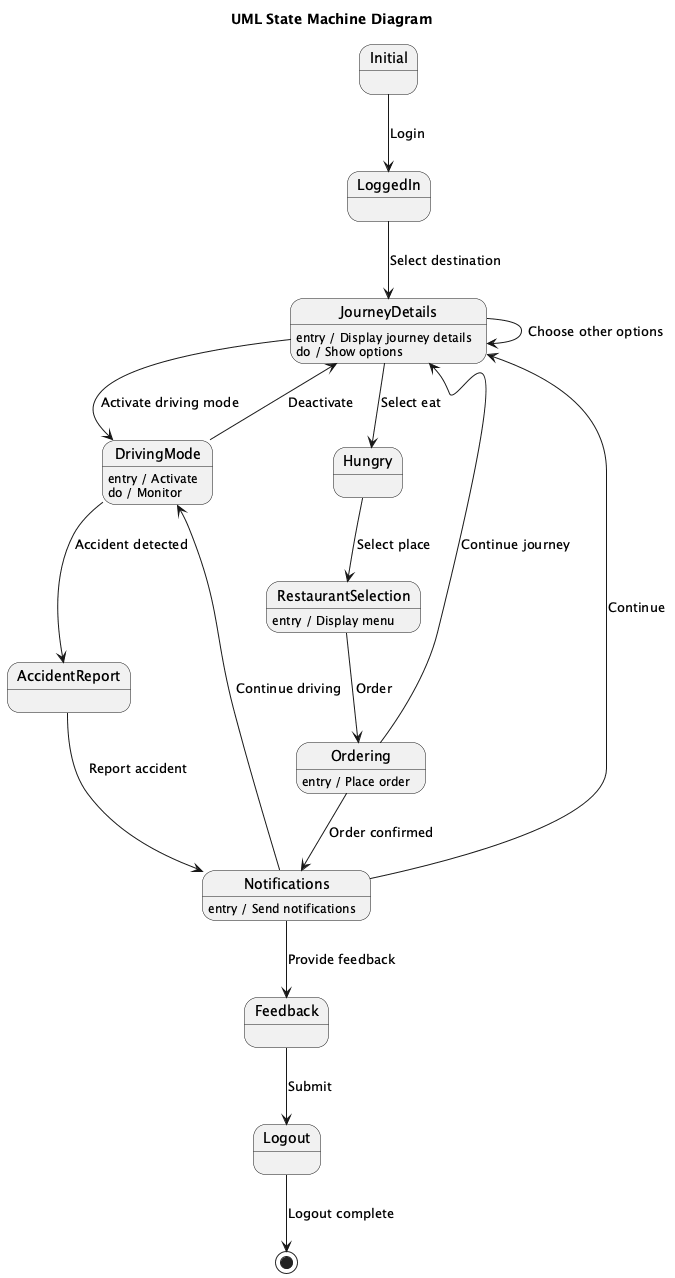

The diagram above was rendered by PlantUML. Its source (embedded in the PNG):
@startuml
title UML State Machine Diagram

state Initial
state LoggedIn
state JourneyDetails
state DrivingMode
state Hungry
state RestaurantSelection
state Ordering
state AccidentReport
state Notifications
state Feedback
state Logout

Initial --> LoggedIn : Login

LoggedIn --> JourneyDetails : Select destination

JourneyDetails : entry / Display journey details
JourneyDetails : do / Show options
JourneyDetails --> DrivingMode : Activate driving mode
JourneyDetails --> JourneyDetails : Choose other options
JourneyDetails --> Hungry : Select eat

DrivingMode : entry / Activate
DrivingMode : do / Monitor
DrivingMode --> JourneyDetails : Deactivate
DrivingMode --> AccidentReport : Accident detected

Hungry --> RestaurantSelection : Select place

RestaurantSelection : entry / Display menu
RestaurantSelection --> Ordering : Order

Ordering : entry / Place order
Ordering --> JourneyDetails : Continue journey
Ordering --> Notifications : Order confirmed

AccidentReport --> Notifications : Report accident

Notifications : entry / Send notifications
Notifications --> JourneyDetails : Continue
Notifications --> DrivingMode : Continue driving
Notifications --> Feedback : Provide feedback

Feedback --> Logout : Submit

Logout --> [*] : Logout complete

@enduml